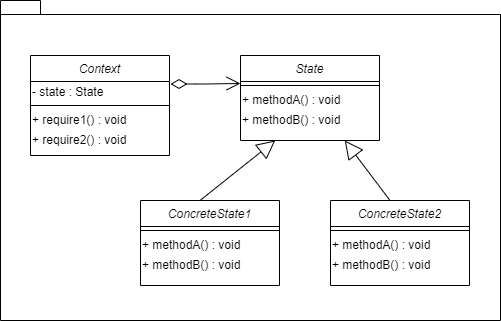

The diagram above was exported from draw.io. Its source (the exported page's mxGraphModel, read from the mxfile embedded in the PNG):
<mxGraphModel dx="703" dy="857" grid="1" gridSize="10" guides="1" tooltips="1" connect="1" arrows="1" fold="1" page="1" pageScale="1" pageWidth="827" pageHeight="1169" math="0" shadow="0">
  <root>
    <mxCell id="WIyWlLk6GJQsqaUBKTNV-0" />
    <mxCell id="WIyWlLk6GJQsqaUBKTNV-1" parent="WIyWlLk6GJQsqaUBKTNV-0" />
    <mxCell id="VXr4kvWLy1Ig9cC-irA3-1" value="" style="shape=folder;fontStyle=1;spacingTop=10;tabWidth=40;tabHeight=14;tabPosition=left;html=1;align=center;" parent="WIyWlLk6GJQsqaUBKTNV-1" vertex="1">
      <mxGeometry x="160" y="50" width="500" height="320" as="geometry" />
    </mxCell>
    <mxCell id="UPAdCVqrjbnXO1luEqik-12" value="" style="endArrow=open;html=1;endSize=12;startArrow=diamondThin;startSize=14;startFill=0;edgeStyle=orthogonalEdgeStyle;align=left;verticalAlign=bottom;exitX=1.007;exitY=0.125;exitDx=0;exitDy=0;entryX=0;entryY=0.25;entryDx=0;entryDy=0;exitPerimeter=0;entryPerimeter=0;" parent="WIyWlLk6GJQsqaUBKTNV-1" source="o649TVNEM7GgqCrx868x-1" edge="1" target="FhPNuh7yBx5jgYPSVp6w-1">
      <mxGeometry x="-1" y="3" relative="1" as="geometry">
        <mxPoint x="290" y="130" as="sourcePoint" />
        <mxPoint x="380" y="130" as="targetPoint" />
      </mxGeometry>
    </mxCell>
    <mxCell id="UPAdCVqrjbnXO1luEqik-15" value="" style="endArrow=block;endSize=16;endFill=0;html=1;exitX=0.5;exitY=0;exitDx=0;exitDy=0;entryX=0.25;entryY=1;entryDx=0;entryDy=0;" parent="WIyWlLk6GJQsqaUBKTNV-1" target="FhPNuh7yBx5jgYPSVp6w-0" edge="1">
      <mxGeometry width="160" relative="1" as="geometry">
        <mxPoint x="359.5" y="250" as="sourcePoint" />
        <mxPoint x="450" y="440" as="targetPoint" />
      </mxGeometry>
    </mxCell>
    <mxCell id="UPAdCVqrjbnXO1luEqik-16" value="" style="endArrow=block;endSize=16;endFill=0;html=1;exitX=0.5;exitY=0;exitDx=0;exitDy=0;entryX=0.75;entryY=1;entryDx=0;entryDy=0;" parent="WIyWlLk6GJQsqaUBKTNV-1" target="FhPNuh7yBx5jgYPSVp6w-0" edge="1">
      <mxGeometry width="160" relative="1" as="geometry">
        <mxPoint x="549.5" y="250" as="sourcePoint" />
        <mxPoint x="450" y="190" as="targetPoint" />
      </mxGeometry>
    </mxCell>
    <mxCell id="FhPNuh7yBx5jgYPSVp6w-0" value="State" style="swimlane;fontStyle=2;align=center;verticalAlign=top;childLayout=stackLayout;horizontal=1;startSize=26;horizontalStack=0;resizeParent=1;resizeLast=0;collapsible=1;marginBottom=0;rounded=0;shadow=0;strokeWidth=1;" parent="WIyWlLk6GJQsqaUBKTNV-1" vertex="1">
      <mxGeometry x="400" y="105" width="139" height="85" as="geometry">
        <mxRectangle x="230" y="140" width="160" height="26" as="alternateBounds" />
      </mxGeometry>
    </mxCell>
    <mxCell id="FhPNuh7yBx5jgYPSVp6w-1" value="" style="line;html=1;strokeWidth=1;align=left;verticalAlign=middle;spacingTop=-1;spacingLeft=3;spacingRight=3;rotatable=0;labelPosition=right;points=[];portConstraint=eastwest;" parent="FhPNuh7yBx5jgYPSVp6w-0" vertex="1">
      <mxGeometry y="26" width="139" height="8" as="geometry" />
    </mxCell>
    <mxCell id="UPAdCVqrjbnXO1luEqik-0" value="+ methodA() : void" style="text;html=1;align=left;verticalAlign=middle;resizable=0;points=[];autosize=1;" parent="FhPNuh7yBx5jgYPSVp6w-0" vertex="1">
      <mxGeometry y="34" width="139" height="20" as="geometry" />
    </mxCell>
    <mxCell id="UPAdCVqrjbnXO1luEqik-1" value="+ methodB() : void" style="text;html=1;align=left;verticalAlign=middle;resizable=0;points=[];autosize=1;" parent="FhPNuh7yBx5jgYPSVp6w-0" vertex="1">
      <mxGeometry y="54" width="139" height="20" as="geometry" />
    </mxCell>
    <mxCell id="o649TVNEM7GgqCrx868x-0" value="Context" style="swimlane;fontStyle=2;align=center;verticalAlign=top;childLayout=stackLayout;horizontal=1;startSize=26;horizontalStack=0;resizeParent=1;resizeLast=0;collapsible=1;marginBottom=0;rounded=0;shadow=0;strokeWidth=1;" vertex="1" parent="WIyWlLk6GJQsqaUBKTNV-1">
      <mxGeometry x="190" y="105" width="139" height="100" as="geometry">
        <mxRectangle x="230" y="140" width="160" height="26" as="alternateBounds" />
      </mxGeometry>
    </mxCell>
    <mxCell id="o649TVNEM7GgqCrx868x-1" value="- state : State" style="text;html=1;align=left;verticalAlign=middle;resizable=0;points=[];autosize=1;" vertex="1" parent="o649TVNEM7GgqCrx868x-0">
      <mxGeometry y="26" width="139" height="20" as="geometry" />
    </mxCell>
    <mxCell id="o649TVNEM7GgqCrx868x-2" value="" style="line;html=1;strokeWidth=1;align=left;verticalAlign=middle;spacingTop=-1;spacingLeft=3;spacingRight=3;rotatable=0;labelPosition=right;points=[];portConstraint=eastwest;" vertex="1" parent="o649TVNEM7GgqCrx868x-0">
      <mxGeometry y="46" width="139" height="8" as="geometry" />
    </mxCell>
    <mxCell id="o649TVNEM7GgqCrx868x-3" value="+ require1() : void" style="text;html=1;align=left;verticalAlign=middle;resizable=0;points=[];autosize=1;" vertex="1" parent="o649TVNEM7GgqCrx868x-0">
      <mxGeometry y="54" width="139" height="20" as="geometry" />
    </mxCell>
    <mxCell id="o649TVNEM7GgqCrx868x-4" value="+ require2() : void" style="text;html=1;align=left;verticalAlign=middle;resizable=0;points=[];autosize=1;" vertex="1" parent="o649TVNEM7GgqCrx868x-0">
      <mxGeometry y="74" width="139" height="20" as="geometry" />
    </mxCell>
    <mxCell id="o649TVNEM7GgqCrx868x-5" value="ConcreteState2" style="swimlane;fontStyle=2;align=center;verticalAlign=top;childLayout=stackLayout;horizontal=1;startSize=26;horizontalStack=0;resizeParent=1;resizeLast=0;collapsible=1;marginBottom=0;rounded=0;shadow=0;strokeWidth=1;" vertex="1" parent="WIyWlLk6GJQsqaUBKTNV-1">
      <mxGeometry x="490" y="250" width="139" height="85" as="geometry">
        <mxRectangle x="230" y="140" width="160" height="26" as="alternateBounds" />
      </mxGeometry>
    </mxCell>
    <mxCell id="o649TVNEM7GgqCrx868x-6" value="" style="line;html=1;strokeWidth=1;align=left;verticalAlign=middle;spacingTop=-1;spacingLeft=3;spacingRight=3;rotatable=0;labelPosition=right;points=[];portConstraint=eastwest;" vertex="1" parent="o649TVNEM7GgqCrx868x-5">
      <mxGeometry y="26" width="139" height="8" as="geometry" />
    </mxCell>
    <mxCell id="o649TVNEM7GgqCrx868x-7" value="+ methodA() : void" style="text;html=1;align=left;verticalAlign=middle;resizable=0;points=[];autosize=1;" vertex="1" parent="o649TVNEM7GgqCrx868x-5">
      <mxGeometry y="34" width="139" height="20" as="geometry" />
    </mxCell>
    <mxCell id="o649TVNEM7GgqCrx868x-8" value="+ methodB() : void" style="text;html=1;align=left;verticalAlign=middle;resizable=0;points=[];autosize=1;" vertex="1" parent="o649TVNEM7GgqCrx868x-5">
      <mxGeometry y="54" width="139" height="20" as="geometry" />
    </mxCell>
    <mxCell id="o649TVNEM7GgqCrx868x-9" value="ConcreteState1" style="swimlane;fontStyle=2;align=center;verticalAlign=top;childLayout=stackLayout;horizontal=1;startSize=26;horizontalStack=0;resizeParent=1;resizeLast=0;collapsible=1;marginBottom=0;rounded=0;shadow=0;strokeWidth=1;" vertex="1" parent="WIyWlLk6GJQsqaUBKTNV-1">
      <mxGeometry x="300" y="250" width="139" height="85" as="geometry">
        <mxRectangle x="230" y="140" width="160" height="26" as="alternateBounds" />
      </mxGeometry>
    </mxCell>
    <mxCell id="o649TVNEM7GgqCrx868x-10" value="" style="line;html=1;strokeWidth=1;align=left;verticalAlign=middle;spacingTop=-1;spacingLeft=3;spacingRight=3;rotatable=0;labelPosition=right;points=[];portConstraint=eastwest;" vertex="1" parent="o649TVNEM7GgqCrx868x-9">
      <mxGeometry y="26" width="139" height="8" as="geometry" />
    </mxCell>
    <mxCell id="o649TVNEM7GgqCrx868x-11" value="+ methodA() : void" style="text;html=1;align=left;verticalAlign=middle;resizable=0;points=[];autosize=1;" vertex="1" parent="o649TVNEM7GgqCrx868x-9">
      <mxGeometry y="34" width="139" height="20" as="geometry" />
    </mxCell>
    <mxCell id="o649TVNEM7GgqCrx868x-12" value="+ methodB() : void" style="text;html=1;align=left;verticalAlign=middle;resizable=0;points=[];autosize=1;" vertex="1" parent="o649TVNEM7GgqCrx868x-9">
      <mxGeometry y="54" width="139" height="20" as="geometry" />
    </mxCell>
  </root>
</mxGraphModel>